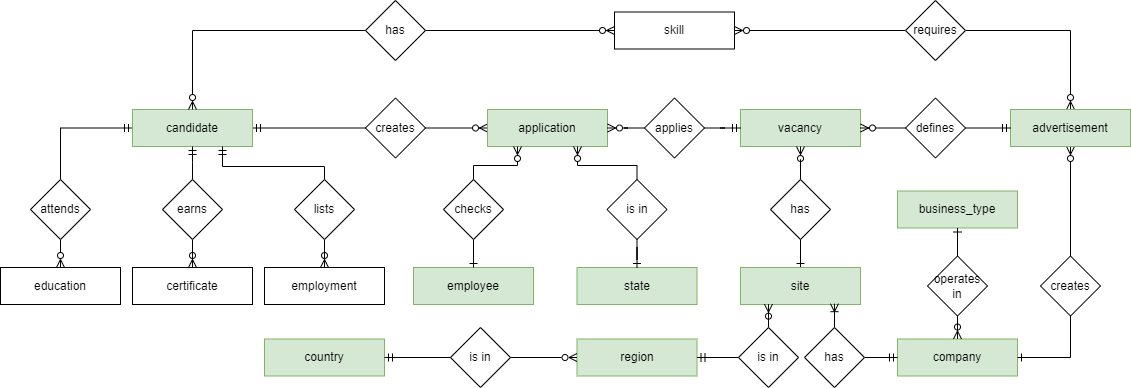

The diagram above was exported from draw.io. Its source (the exported page's mxGraphModel, read from the mxfile embedded in the PNG):
<mxGraphModel dx="2234" dy="699" grid="0" gridSize="10" guides="1" tooltips="1" connect="1" arrows="1" fold="1" page="0" pageScale="1" pageWidth="850" pageHeight="1100" background="#ffffff" math="0" shadow="0">
  <root>
    <mxCell id="0" />
    <mxCell id="1" parent="0" />
    <mxCell id="ejfQAPpuqO0q45Bw2e5Z-1" value="company" style="rounded=0;whiteSpace=wrap;html=1;fillColor=#d5e8d4;strokeColor=#82b366;" parent="1" vertex="1">
      <mxGeometry x="357" y="407.5" width="120" height="37" as="geometry" />
    </mxCell>
    <mxCell id="ejfQAPpuqO0q45Bw2e5Z-2" value="employment" style="rounded=0;whiteSpace=wrap;html=1;" parent="1" vertex="1">
      <mxGeometry x="-276" y="336" width="120" height="37" as="geometry" />
    </mxCell>
    <mxCell id="ejfQAPpuqO0q45Bw2e5Z-33" style="edgeStyle=orthogonalEdgeStyle;rounded=0;orthogonalLoop=1;jettySize=auto;html=1;entryX=0;entryY=0.5;entryDx=0;entryDy=0;endArrow=none;endFill=0;startArrow=ERmandOne;startFill=0;" parent="1" source="ejfQAPpuqO0q45Bw2e5Z-3" target="ejfQAPpuqO0q45Bw2e5Z-32" edge="1">
      <mxGeometry relative="1" as="geometry" />
    </mxCell>
    <mxCell id="x2BT55xr2Ao7Db5aoTo4-2" style="edgeStyle=orthogonalEdgeStyle;rounded=0;orthogonalLoop=1;jettySize=auto;html=1;entryX=0.5;entryY=0;entryDx=0;entryDy=0;endArrow=ERzeroToMany;endFill=0;startArrow=none;startFill=0;exitX=0.5;exitY=1;exitDx=0;exitDy=0;" parent="1" source="x2BT55xr2Ao7Db5aoTo4-3" target="x2BT55xr2Ao7Db5aoTo4-1" edge="1">
      <mxGeometry relative="1" as="geometry" />
    </mxCell>
    <mxCell id="x2BT55xr2Ao7Db5aoTo4-4" style="edgeStyle=orthogonalEdgeStyle;rounded=0;orthogonalLoop=1;jettySize=auto;html=1;endArrow=none;endFill=0;startArrow=ERmandOne;startFill=0;" parent="1" source="ejfQAPpuqO0q45Bw2e5Z-3" target="x2BT55xr2Ao7Db5aoTo4-3" edge="1">
      <mxGeometry relative="1" as="geometry" />
    </mxCell>
    <mxCell id="ejfQAPpuqO0q45Bw2e5Z-3" value="candidate" style="rounded=0;whiteSpace=wrap;html=1;fillColor=#d5e8d4;strokeColor=#82b366;" parent="1" vertex="1">
      <mxGeometry x="-408" y="178" width="120" height="37" as="geometry" />
    </mxCell>
    <mxCell id="ejfQAPpuqO0q45Bw2e5Z-15" style="edgeStyle=orthogonalEdgeStyle;rounded=0;orthogonalLoop=1;jettySize=auto;html=1;entryX=0.5;entryY=0;entryDx=0;entryDy=0;endArrow=none;endFill=0;startArrow=ERmandOne;startFill=0;exitX=0.75;exitY=1;exitDx=0;exitDy=0;" parent="1" source="ejfQAPpuqO0q45Bw2e5Z-3" target="ejfQAPpuqO0q45Bw2e5Z-14" edge="1">
      <mxGeometry relative="1" as="geometry">
        <mxPoint x="-186" y="354.5" as="sourcePoint" />
        <Array as="points">
          <mxPoint x="-318" y="235" />
          <mxPoint x="-216" y="235" />
        </Array>
      </mxGeometry>
    </mxCell>
    <mxCell id="ejfQAPpuqO0q45Bw2e5Z-17" style="edgeStyle=orthogonalEdgeStyle;rounded=0;orthogonalLoop=1;jettySize=auto;html=1;entryX=0.5;entryY=0;entryDx=0;entryDy=0;endArrow=none;endFill=0;startArrow=ERmandOne;startFill=0;exitX=0.5;exitY=1;exitDx=0;exitDy=0;" parent="1" source="ejfQAPpuqO0q45Bw2e5Z-3" target="ejfQAPpuqO0q45Bw2e5Z-13" edge="1">
      <mxGeometry relative="1" as="geometry">
        <mxPoint x="-306" y="354.5" as="sourcePoint" />
        <Array as="points">
          <mxPoint x="-348" y="231" />
          <mxPoint x="-348" y="231" />
        </Array>
      </mxGeometry>
    </mxCell>
    <mxCell id="ejfQAPpuqO0q45Bw2e5Z-10" value="certificate" style="rounded=0;whiteSpace=wrap;html=1;" parent="1" vertex="1">
      <mxGeometry x="-408" y="336" width="120" height="37" as="geometry" />
    </mxCell>
    <mxCell id="ejfQAPpuqO0q45Bw2e5Z-19" style="edgeStyle=orthogonalEdgeStyle;rounded=0;orthogonalLoop=1;jettySize=auto;html=1;endArrow=ERzeroToMany;endFill=0;" parent="1" source="ejfQAPpuqO0q45Bw2e5Z-13" target="ejfQAPpuqO0q45Bw2e5Z-10" edge="1">
      <mxGeometry relative="1" as="geometry" />
    </mxCell>
    <mxCell id="ejfQAPpuqO0q45Bw2e5Z-13" value="earns" style="rhombus;whiteSpace=wrap;html=1;" parent="1" vertex="1">
      <mxGeometry x="-378" y="248" width="60" height="60" as="geometry" />
    </mxCell>
    <mxCell id="ejfQAPpuqO0q45Bw2e5Z-16" style="edgeStyle=orthogonalEdgeStyle;rounded=0;orthogonalLoop=1;jettySize=auto;html=1;endArrow=ERzeroToMany;endFill=0;" parent="1" source="ejfQAPpuqO0q45Bw2e5Z-14" target="ejfQAPpuqO0q45Bw2e5Z-2" edge="1">
      <mxGeometry relative="1" as="geometry" />
    </mxCell>
    <mxCell id="ejfQAPpuqO0q45Bw2e5Z-14" value="lists" style="rhombus;whiteSpace=wrap;html=1;" parent="1" vertex="1">
      <mxGeometry x="-246" y="248" width="60" height="60" as="geometry" />
    </mxCell>
    <mxCell id="ejfQAPpuqO0q45Bw2e5Z-20" value="vacancy" style="rounded=0;whiteSpace=wrap;html=1;fillColor=#d5e8d4;strokeColor=#82b366;" parent="1" vertex="1">
      <mxGeometry x="200" y="178" width="120" height="37" as="geometry" />
    </mxCell>
    <mxCell id="ejfQAPpuqO0q45Bw2e5Z-27" style="edgeStyle=orthogonalEdgeStyle;rounded=0;orthogonalLoop=1;jettySize=auto;html=1;endArrow=ERzeroToMany;endFill=0;" parent="1" source="ejfQAPpuqO0q45Bw2e5Z-21" target="ejfQAPpuqO0q45Bw2e5Z-20" edge="1">
      <mxGeometry relative="1" as="geometry" />
    </mxCell>
    <mxCell id="ejfQAPpuqO0q45Bw2e5Z-21" value="has" style="rhombus;whiteSpace=wrap;html=1;" parent="1" vertex="1">
      <mxGeometry x="230" y="248" width="60" height="60" as="geometry" />
    </mxCell>
    <mxCell id="ejfQAPpuqO0q45Bw2e5Z-26" style="edgeStyle=orthogonalEdgeStyle;rounded=0;orthogonalLoop=1;jettySize=auto;html=1;endArrow=none;endFill=0;startArrow=ERone;startFill=0;" parent="1" source="ejfQAPpuqO0q45Bw2e5Z-22" target="ejfQAPpuqO0q45Bw2e5Z-21" edge="1">
      <mxGeometry relative="1" as="geometry" />
    </mxCell>
    <mxCell id="x2BT55xr2Ao7Db5aoTo4-11" style="edgeStyle=orthogonalEdgeStyle;rounded=0;orthogonalLoop=1;jettySize=auto;html=1;endArrow=ERzeroToMany;endFill=0;" parent="1" source="x2BT55xr2Ao7Db5aoTo4-12" target="x2BT55xr2Ao7Db5aoTo4-6" edge="1">
      <mxGeometry relative="1" as="geometry" />
    </mxCell>
    <mxCell id="ejfQAPpuqO0q45Bw2e5Z-22" value="site" style="rounded=0;whiteSpace=wrap;html=1;fillColor=#d5e8d4;strokeColor=#82b366;" parent="1" vertex="1">
      <mxGeometry x="200" y="336" width="120" height="37" as="geometry" />
    </mxCell>
    <mxCell id="ejfQAPpuqO0q45Bw2e5Z-25" style="edgeStyle=orthogonalEdgeStyle;rounded=0;orthogonalLoop=1;jettySize=auto;html=1;endArrow=ERoneToMany;endFill=0;entryX=0.783;entryY=0.978;entryDx=0;entryDy=0;entryPerimeter=0;" parent="1" source="ejfQAPpuqO0q45Bw2e5Z-23" target="ejfQAPpuqO0q45Bw2e5Z-22" edge="1">
      <mxGeometry relative="1" as="geometry" />
    </mxCell>
    <mxCell id="yDKUl2Wo9evu2CxyJy-q-21" style="edgeStyle=orthogonalEdgeStyle;rounded=0;orthogonalLoop=1;jettySize=auto;html=1;entryX=0;entryY=0.5;entryDx=0;entryDy=0;endArrow=ERmandOne;endFill=0;" parent="1" source="ejfQAPpuqO0q45Bw2e5Z-23" target="ejfQAPpuqO0q45Bw2e5Z-1" edge="1">
      <mxGeometry relative="1" as="geometry" />
    </mxCell>
    <mxCell id="ejfQAPpuqO0q45Bw2e5Z-23" value="has" style="rhombus;whiteSpace=wrap;html=1;" parent="1" vertex="1">
      <mxGeometry x="264" y="396" width="60" height="60" as="geometry" />
    </mxCell>
    <mxCell id="ejfQAPpuqO0q45Bw2e5Z-34" style="edgeStyle=orthogonalEdgeStyle;rounded=0;orthogonalLoop=1;jettySize=auto;html=1;entryX=1;entryY=0.5;entryDx=0;entryDy=0;endArrow=none;endFill=0;startArrow=ERzeroToMany;startFill=0;" parent="1" source="ejfQAPpuqO0q45Bw2e5Z-31" target="ejfQAPpuqO0q45Bw2e5Z-32" edge="1">
      <mxGeometry relative="1" as="geometry" />
    </mxCell>
    <mxCell id="ejfQAPpuqO0q45Bw2e5Z-31" value="application" style="rounded=0;whiteSpace=wrap;html=1;fillColor=#d5e8d4;strokeColor=#82b366;" parent="1" vertex="1">
      <mxGeometry x="-53" y="178" width="120" height="37" as="geometry" />
    </mxCell>
    <mxCell id="ejfQAPpuqO0q45Bw2e5Z-32" value="creates" style="rhombus;whiteSpace=wrap;html=1;" parent="1" vertex="1">
      <mxGeometry x="-175" y="166.5" width="60" height="60" as="geometry" />
    </mxCell>
    <mxCell id="ejfQAPpuqO0q45Bw2e5Z-37" style="edgeStyle=orthogonalEdgeStyle;rounded=0;orthogonalLoop=1;jettySize=auto;html=1;entryX=1;entryY=0.5;entryDx=0;entryDy=0;endArrow=ERzeroToMany;endFill=0;" parent="1" source="ejfQAPpuqO0q45Bw2e5Z-35" target="ejfQAPpuqO0q45Bw2e5Z-31" edge="1">
      <mxGeometry relative="1" as="geometry" />
    </mxCell>
    <mxCell id="ejfQAPpuqO0q45Bw2e5Z-38" style="edgeStyle=orthogonalEdgeStyle;rounded=0;orthogonalLoop=1;jettySize=auto;html=1;endArrow=ERmandOne;endFill=0;" parent="1" source="ejfQAPpuqO0q45Bw2e5Z-35" target="ejfQAPpuqO0q45Bw2e5Z-20" edge="1">
      <mxGeometry relative="1" as="geometry" />
    </mxCell>
    <mxCell id="ejfQAPpuqO0q45Bw2e5Z-35" value="applies" style="rhombus;whiteSpace=wrap;html=1;" parent="1" vertex="1">
      <mxGeometry x="104" y="166.5" width="60" height="60" as="geometry" />
    </mxCell>
    <mxCell id="ejfQAPpuqO0q45Bw2e5Z-39" value="employee" style="rounded=0;whiteSpace=wrap;html=1;fillColor=#d5e8d4;strokeColor=#82b366;" parent="1" vertex="1">
      <mxGeometry x="-127" y="336" width="120" height="37" as="geometry" />
    </mxCell>
    <mxCell id="ejfQAPpuqO0q45Bw2e5Z-41" style="edgeStyle=orthogonalEdgeStyle;rounded=0;orthogonalLoop=1;jettySize=auto;html=1;endArrow=ERone;endFill=0;" parent="1" source="ejfQAPpuqO0q45Bw2e5Z-40" target="ejfQAPpuqO0q45Bw2e5Z-39" edge="1">
      <mxGeometry relative="1" as="geometry" />
    </mxCell>
    <mxCell id="ejfQAPpuqO0q45Bw2e5Z-42" style="edgeStyle=orthogonalEdgeStyle;rounded=0;orthogonalLoop=1;jettySize=auto;html=1;endArrow=ERzeroToMany;endFill=0;entryX=0.25;entryY=1;entryDx=0;entryDy=0;" parent="1" source="ejfQAPpuqO0q45Bw2e5Z-40" target="ejfQAPpuqO0q45Bw2e5Z-31" edge="1">
      <mxGeometry relative="1" as="geometry">
        <Array as="points">
          <mxPoint x="-67" y="234" />
          <mxPoint x="-23" y="234" />
        </Array>
      </mxGeometry>
    </mxCell>
    <mxCell id="ejfQAPpuqO0q45Bw2e5Z-40" value="checks" style="rhombus;whiteSpace=wrap;html=1;" parent="1" vertex="1">
      <mxGeometry x="-97" y="248" width="60" height="60" as="geometry" />
    </mxCell>
    <mxCell id="ejfQAPpuqO0q45Bw2e5Z-43" value="skill" style="rounded=0;whiteSpace=wrap;html=1;" parent="1" vertex="1">
      <mxGeometry x="74" y="80.5" width="120" height="37" as="geometry" />
    </mxCell>
    <mxCell id="ejfQAPpuqO0q45Bw2e5Z-48" style="edgeStyle=orthogonalEdgeStyle;rounded=0;orthogonalLoop=1;jettySize=auto;html=1;endArrow=ERzeroToMany;endFill=0;" parent="1" source="ejfQAPpuqO0q45Bw2e5Z-44" target="x2BT55xr2Ao7Db5aoTo4-6" edge="1">
      <mxGeometry relative="1" as="geometry" />
    </mxCell>
    <mxCell id="ejfQAPpuqO0q45Bw2e5Z-49" style="edgeStyle=orthogonalEdgeStyle;rounded=0;orthogonalLoop=1;jettySize=auto;html=1;entryX=1;entryY=0.5;entryDx=0;entryDy=0;endArrow=ERzeroToMany;endFill=0;" parent="1" source="ejfQAPpuqO0q45Bw2e5Z-44" target="ejfQAPpuqO0q45Bw2e5Z-43" edge="1">
      <mxGeometry relative="1" as="geometry" />
    </mxCell>
    <mxCell id="ejfQAPpuqO0q45Bw2e5Z-44" value="requires" style="rhombus;whiteSpace=wrap;html=1;" parent="1" vertex="1">
      <mxGeometry x="365" y="69" width="60" height="60" as="geometry" />
    </mxCell>
    <mxCell id="ejfQAPpuqO0q45Bw2e5Z-46" style="edgeStyle=orthogonalEdgeStyle;rounded=0;orthogonalLoop=1;jettySize=auto;html=1;entryX=0.5;entryY=0;entryDx=0;entryDy=0;endArrow=ERzeroToMany;endFill=0;" parent="1" source="ejfQAPpuqO0q45Bw2e5Z-45" target="ejfQAPpuqO0q45Bw2e5Z-3" edge="1">
      <mxGeometry relative="1" as="geometry" />
    </mxCell>
    <mxCell id="ejfQAPpuqO0q45Bw2e5Z-47" style="edgeStyle=orthogonalEdgeStyle;rounded=0;orthogonalLoop=1;jettySize=auto;html=1;entryX=0;entryY=0.5;entryDx=0;entryDy=0;endArrow=ERzeroToMany;endFill=0;" parent="1" source="ejfQAPpuqO0q45Bw2e5Z-45" target="ejfQAPpuqO0q45Bw2e5Z-43" edge="1">
      <mxGeometry relative="1" as="geometry" />
    </mxCell>
    <mxCell id="ejfQAPpuqO0q45Bw2e5Z-45" value="has" style="rhombus;whiteSpace=wrap;html=1;" parent="1" vertex="1">
      <mxGeometry x="-175" y="69" width="60" height="60" as="geometry" />
    </mxCell>
    <mxCell id="ejfQAPpuqO0q45Bw2e5Z-50" value="state" style="rounded=0;whiteSpace=wrap;html=1;fillColor=#d5e8d4;strokeColor=#82b366;" parent="1" vertex="1">
      <mxGeometry x="36.5" y="336" width="120" height="37" as="geometry" />
    </mxCell>
    <mxCell id="ejfQAPpuqO0q45Bw2e5Z-52" style="edgeStyle=orthogonalEdgeStyle;rounded=0;orthogonalLoop=1;jettySize=auto;html=1;endArrow=ERzeroToMany;endFill=0;entryX=0.75;entryY=1;entryDx=0;entryDy=0;" parent="1" source="ejfQAPpuqO0q45Bw2e5Z-51" target="ejfQAPpuqO0q45Bw2e5Z-31" edge="1">
      <mxGeometry relative="1" as="geometry">
        <Array as="points">
          <mxPoint x="97" y="234" />
          <mxPoint x="37" y="234" />
        </Array>
      </mxGeometry>
    </mxCell>
    <mxCell id="ejfQAPpuqO0q45Bw2e5Z-53" style="edgeStyle=orthogonalEdgeStyle;rounded=0;orthogonalLoop=1;jettySize=auto;html=1;endArrow=ERone;endFill=0;" parent="1" source="ejfQAPpuqO0q45Bw2e5Z-51" target="ejfQAPpuqO0q45Bw2e5Z-50" edge="1">
      <mxGeometry relative="1" as="geometry" />
    </mxCell>
    <mxCell id="ejfQAPpuqO0q45Bw2e5Z-51" value="is in" style="rhombus;whiteSpace=wrap;html=1;" parent="1" vertex="1">
      <mxGeometry x="66.5" y="248" width="60" height="60" as="geometry" />
    </mxCell>
    <mxCell id="x2BT55xr2Ao7Db5aoTo4-1" value="education" style="rounded=0;whiteSpace=wrap;html=1;" parent="1" vertex="1">
      <mxGeometry x="-540" y="336" width="120" height="37" as="geometry" />
    </mxCell>
    <mxCell id="x2BT55xr2Ao7Db5aoTo4-3" value="attends" style="rhombus;whiteSpace=wrap;html=1;" parent="1" vertex="1">
      <mxGeometry x="-510" y="248" width="60" height="60" as="geometry" />
    </mxCell>
    <mxCell id="x2BT55xr2Ao7Db5aoTo4-6" value="advertisement" style="rounded=0;whiteSpace=wrap;html=1;fillColor=#d5e8d4;strokeColor=#82b366;" parent="1" vertex="1">
      <mxGeometry x="470" y="178" width="120" height="37" as="geometry" />
    </mxCell>
    <mxCell id="x2BT55xr2Ao7Db5aoTo4-8" style="edgeStyle=orthogonalEdgeStyle;rounded=0;orthogonalLoop=1;jettySize=auto;html=1;entryX=0;entryY=0.5;entryDx=0;entryDy=0;endArrow=ERmandOne;endFill=0;" parent="1" source="x2BT55xr2Ao7Db5aoTo4-7" target="x2BT55xr2Ao7Db5aoTo4-6" edge="1">
      <mxGeometry relative="1" as="geometry" />
    </mxCell>
    <mxCell id="x2BT55xr2Ao7Db5aoTo4-9" style="edgeStyle=orthogonalEdgeStyle;rounded=0;orthogonalLoop=1;jettySize=auto;html=1;endArrow=ERzeroToMany;endFill=0;" parent="1" source="x2BT55xr2Ao7Db5aoTo4-7" target="ejfQAPpuqO0q45Bw2e5Z-20" edge="1">
      <mxGeometry relative="1" as="geometry" />
    </mxCell>
    <mxCell id="x2BT55xr2Ao7Db5aoTo4-7" value="defines" style="rhombus;whiteSpace=wrap;html=1;" parent="1" vertex="1">
      <mxGeometry x="365" y="166.5" width="60" height="60" as="geometry" />
    </mxCell>
    <mxCell id="x2BT55xr2Ao7Db5aoTo4-13" style="edgeStyle=orthogonalEdgeStyle;rounded=0;orthogonalLoop=1;jettySize=auto;html=1;endArrow=ERone;endFill=0;entryX=1;entryY=0.5;entryDx=0;entryDy=0;" parent="1" source="x2BT55xr2Ao7Db5aoTo4-12" target="ejfQAPpuqO0q45Bw2e5Z-1" edge="1">
      <mxGeometry relative="1" as="geometry">
        <Array as="points">
          <mxPoint x="530" y="426" />
        </Array>
      </mxGeometry>
    </mxCell>
    <mxCell id="x2BT55xr2Ao7Db5aoTo4-12" value="creates" style="rhombus;whiteSpace=wrap;html=1;" parent="1" vertex="1">
      <mxGeometry x="500" y="324.5" width="60" height="60" as="geometry" />
    </mxCell>
    <mxCell id="yDKUl2Wo9evu2CxyJy-q-1" value="region" style="rounded=0;whiteSpace=wrap;html=1;fillColor=#d5e8d4;strokeColor=#82b366;" parent="1" vertex="1">
      <mxGeometry x="36.5" y="407.5" width="120" height="37" as="geometry" />
    </mxCell>
    <mxCell id="yDKUl2Wo9evu2CxyJy-q-2" value="business_type" style="rounded=0;whiteSpace=wrap;html=1;fillColor=#d5e8d4;strokeColor=#82b366;" parent="1" vertex="1">
      <mxGeometry x="357" y="259.5" width="120" height="37" as="geometry" />
    </mxCell>
    <mxCell id="yDKUl2Wo9evu2CxyJy-q-13" style="edgeStyle=orthogonalEdgeStyle;rounded=0;orthogonalLoop=1;jettySize=auto;html=1;entryX=0.233;entryY=0.991;entryDx=0;entryDy=0;entryPerimeter=0;endArrow=ERzeroToMany;endFill=0;" parent="1" source="yDKUl2Wo9evu2CxyJy-q-4" target="ejfQAPpuqO0q45Bw2e5Z-22" edge="1">
      <mxGeometry relative="1" as="geometry" />
    </mxCell>
    <mxCell id="yDKUl2Wo9evu2CxyJy-q-14" style="edgeStyle=orthogonalEdgeStyle;rounded=0;orthogonalLoop=1;jettySize=auto;html=1;entryX=1;entryY=0.5;entryDx=0;entryDy=0;endArrow=ERmandOne;endFill=0;" parent="1" source="yDKUl2Wo9evu2CxyJy-q-4" target="yDKUl2Wo9evu2CxyJy-q-1" edge="1">
      <mxGeometry relative="1" as="geometry" />
    </mxCell>
    <mxCell id="yDKUl2Wo9evu2CxyJy-q-4" value="is in" style="rhombus;whiteSpace=wrap;html=1;" parent="1" vertex="1">
      <mxGeometry x="198" y="396" width="60" height="60" as="geometry" />
    </mxCell>
    <mxCell id="yDKUl2Wo9evu2CxyJy-q-10" style="edgeStyle=orthogonalEdgeStyle;rounded=0;orthogonalLoop=1;jettySize=auto;html=1;entryX=0.5;entryY=0;entryDx=0;entryDy=0;endArrow=ERzeroToMany;endFill=0;" parent="1" source="yDKUl2Wo9evu2CxyJy-q-8" target="ejfQAPpuqO0q45Bw2e5Z-1" edge="1">
      <mxGeometry relative="1" as="geometry" />
    </mxCell>
    <mxCell id="yDKUl2Wo9evu2CxyJy-q-11" style="edgeStyle=orthogonalEdgeStyle;rounded=0;orthogonalLoop=1;jettySize=auto;html=1;entryX=0.5;entryY=1;entryDx=0;entryDy=0;endArrow=ERone;endFill=0;" parent="1" source="yDKUl2Wo9evu2CxyJy-q-8" target="yDKUl2Wo9evu2CxyJy-q-2" edge="1">
      <mxGeometry relative="1" as="geometry" />
    </mxCell>
    <mxCell id="yDKUl2Wo9evu2CxyJy-q-8" value="operates in" style="rhombus;whiteSpace=wrap;html=1;verticalAlign=middle;labelPosition=center;verticalLabelPosition=middle;align=center;" parent="1" vertex="1">
      <mxGeometry x="387" y="324.5" width="60" height="60" as="geometry" />
    </mxCell>
    <mxCell id="yDKUl2Wo9evu2CxyJy-q-15" value="country" style="rounded=0;whiteSpace=wrap;html=1;fillColor=#d5e8d4;strokeColor=#82b366;" parent="1" vertex="1">
      <mxGeometry x="-276" y="407.5" width="120" height="37" as="geometry" />
    </mxCell>
    <mxCell id="yDKUl2Wo9evu2CxyJy-q-18" style="edgeStyle=orthogonalEdgeStyle;rounded=0;orthogonalLoop=1;jettySize=auto;html=1;entryX=0;entryY=0.5;entryDx=0;entryDy=0;endArrow=ERzeroToMany;endFill=0;" parent="1" source="yDKUl2Wo9evu2CxyJy-q-17" target="yDKUl2Wo9evu2CxyJy-q-1" edge="1">
      <mxGeometry relative="1" as="geometry" />
    </mxCell>
    <mxCell id="yDKUl2Wo9evu2CxyJy-q-19" style="edgeStyle=orthogonalEdgeStyle;rounded=0;orthogonalLoop=1;jettySize=auto;html=1;endArrow=ERmandOne;endFill=0;" parent="1" source="yDKUl2Wo9evu2CxyJy-q-17" target="yDKUl2Wo9evu2CxyJy-q-15" edge="1">
      <mxGeometry relative="1" as="geometry" />
    </mxCell>
    <mxCell id="yDKUl2Wo9evu2CxyJy-q-17" value="is in" style="rhombus;whiteSpace=wrap;html=1;" parent="1" vertex="1">
      <mxGeometry x="-90" y="396" width="60" height="60" as="geometry" />
    </mxCell>
  </root>
</mxGraphModel>